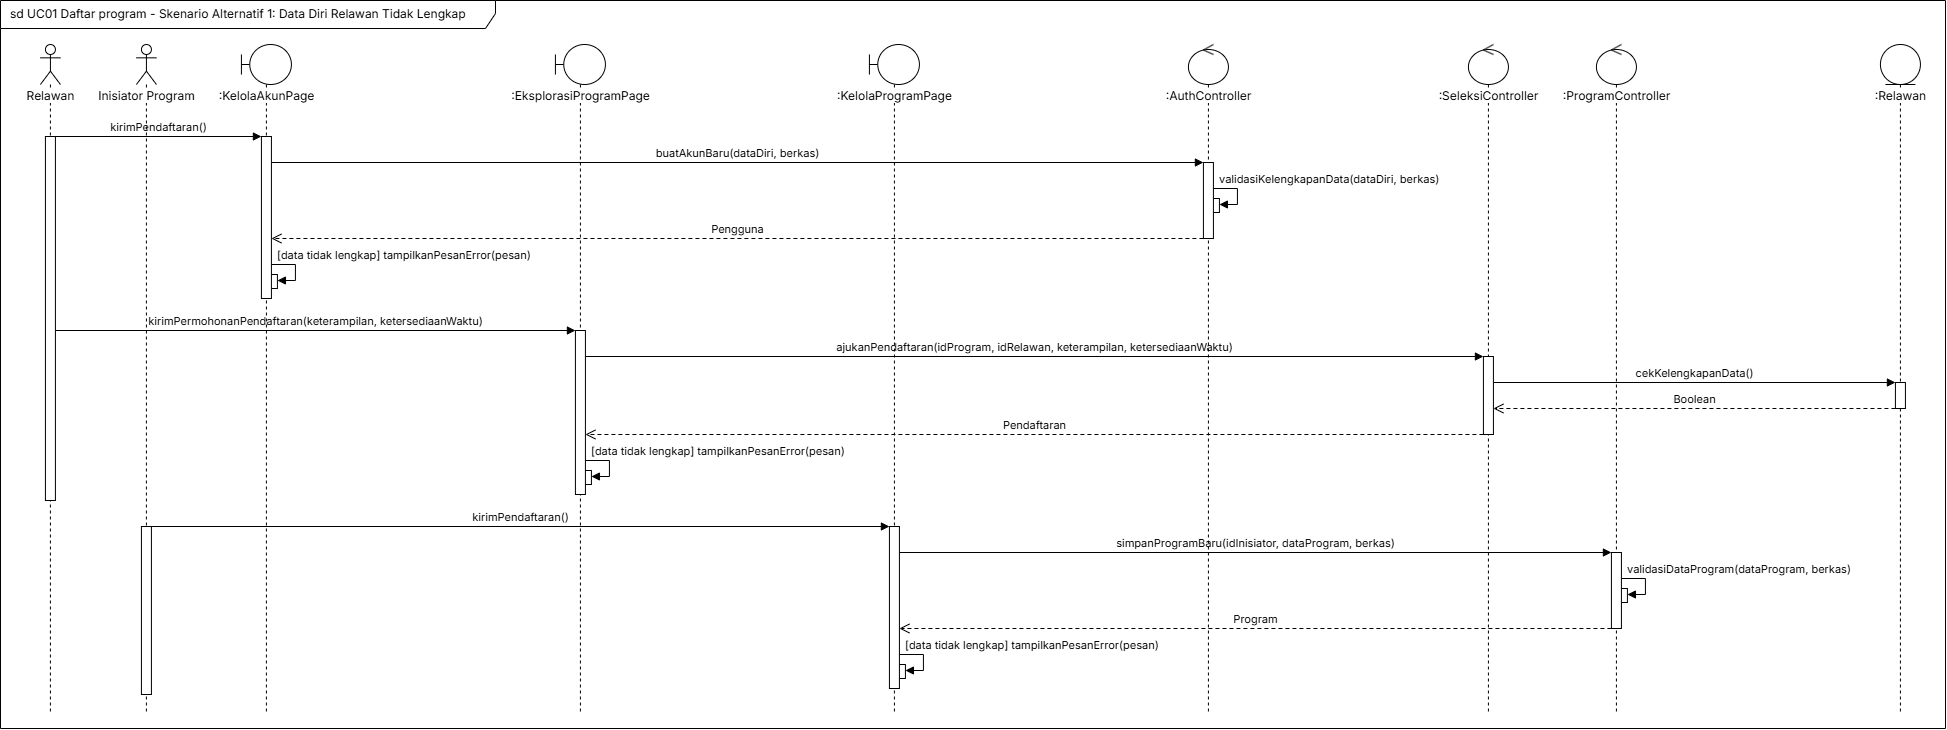

The diagram above was exported from draw.io. Its source (the exported page's mxGraphModel, read from the mxfile embedded in the PNG):
<mxGraphModel dx="2004" dy="1106" grid="0" gridSize="10" guides="1" tooltips="1" connect="1" arrows="1" fold="1" page="0" pageScale="1" pageWidth="1600" pageHeight="1200" math="0" shadow="0">
  <root>
    <mxCell id="0" />
    <mxCell id="1" parent="0" />
    <mxCell id="frame" parent="1" style="shape=umlFrame;whiteSpace=wrap;html=1;fontFamily=Inter;fontSource=https%3A%2F%2Ffonts.googleapis.com%2Fcss%3Ffamily%3DInter;fontSize=12;width=495;height=28;boundedLbl=1;verticalAlign=middle;align=left;spacingLeft=8;fillColor=none;" value="sd UC01 Daftar program - Skenario Alternatif 1: Data Diri Relawan Tidak Lengkap" vertex="1">
      <mxGeometry height="728" width="1945" x="14" y="10" as="geometry" />
    </mxCell>
    <mxCell id="ll_R" parent="1" style="shape=umlLifeline;participant=umlActor;perimeter=lifelinePerimeter;whiteSpace=nowrap;container=1;dropTarget=0;collapsible=0;recursiveResize=0;outlineConnect=0;portConstraint=eastwest;verticalAlign=top;spacingTop=38;size=40;fontSize=12;labelBackgroundColor=#ffffff;html=1;fontFamily=Inter;fontSource=https%3A%2F%2Ffonts.googleapis.com%2Fcss%3Ffamily%3DInter;" value="Relawan" vertex="1">
      <mxGeometry height="670" width="20" x="53.9219" y="54" as="geometry" />
    </mxCell>
    <mxCell id="act4" parent="ll_R" style="html=1;points=[];perimeter=orthogonalPerimeter;outlineConnect=0;targetShapes=umlLifeline;portConstraint=eastwest;fillColor=#ffffff;" value="" vertex="1">
      <mxGeometry height="364" width="10" x="5" y="92" as="geometry" />
    </mxCell>
    <mxCell id="ll_I" parent="1" style="shape=umlLifeline;participant=umlActor;perimeter=lifelinePerimeter;whiteSpace=nowrap;container=1;dropTarget=0;collapsible=0;recursiveResize=0;outlineConnect=0;portConstraint=eastwest;verticalAlign=top;spacingTop=38;size=40;fontSize=12;labelBackgroundColor=#ffffff;html=1;fontFamily=Inter;fontSource=https%3A%2F%2Ffonts.googleapis.com%2Fcss%3Ffamily%3DInter;" value="Inisiator Program" vertex="1">
      <mxGeometry height="670" width="20" x="149.922" y="54" as="geometry" />
    </mxCell>
    <mxCell id="act13" parent="ll_I" style="html=1;points=[];perimeter=orthogonalPerimeter;outlineConnect=0;targetShapes=umlLifeline;portConstraint=eastwest;fillColor=#ffffff;" value="" vertex="1">
      <mxGeometry height="168" width="10" x="5" y="482" as="geometry" />
    </mxCell>
    <mxCell id="ll_KAP" parent="1" style="shape=umlLifeline;participant=umlBoundary;perimeter=lifelinePerimeter;whiteSpace=nowrap;container=1;dropTarget=0;collapsible=0;recursiveResize=0;outlineConnect=0;portConstraint=eastwest;verticalAlign=top;spacingTop=38;size=40;fontSize=12;labelBackgroundColor=#ffffff;html=1;fontFamily=Inter;fontSource=https%3A%2F%2Ffonts.googleapis.com%2Fcss%3Ffamily%3DInter;" value=":KelolaAkunPage" vertex="1">
      <mxGeometry height="670" width="50" x="254.922" y="54" as="geometry" />
    </mxCell>
    <mxCell id="act2" parent="ll_KAP" style="html=1;points=[];perimeter=orthogonalPerimeter;outlineConnect=0;targetShapes=umlLifeline;portConstraint=eastwest;fillColor=#ffffff;" value="" vertex="1">
      <mxGeometry height="14" width="10" x="26" y="230" as="geometry" />
    </mxCell>
    <mxCell id="act3" parent="ll_KAP" style="html=1;points=[];perimeter=orthogonalPerimeter;outlineConnect=0;targetShapes=umlLifeline;portConstraint=eastwest;fillColor=#ffffff;" value="" vertex="1">
      <mxGeometry height="162" width="10" x="20" y="92" as="geometry" />
    </mxCell>
    <mxCell id="ll_EPP" parent="1" style="shape=umlLifeline;participant=umlBoundary;perimeter=lifelinePerimeter;whiteSpace=nowrap;container=1;dropTarget=0;collapsible=0;recursiveResize=0;outlineConnect=0;portConstraint=eastwest;verticalAlign=top;spacingTop=38;size=40;fontSize=12;labelBackgroundColor=#ffffff;html=1;fontFamily=Inter;fontSource=https%3A%2F%2Ffonts.googleapis.com%2Fcss%3Ffamily%3DInter;" value=":EksplorasiProgramPage" vertex="1">
      <mxGeometry height="670" width="50" x="568.922" y="54" as="geometry" />
    </mxCell>
    <mxCell id="act7" parent="ll_EPP" style="html=1;points=[];perimeter=orthogonalPerimeter;outlineConnect=0;targetShapes=umlLifeline;portConstraint=eastwest;fillColor=#ffffff;" value="" vertex="1">
      <mxGeometry height="14" width="10" x="26" y="426" as="geometry" />
    </mxCell>
    <mxCell id="act8" parent="ll_EPP" style="html=1;points=[];perimeter=orthogonalPerimeter;outlineConnect=0;targetShapes=umlLifeline;portConstraint=eastwest;fillColor=#ffffff;" value="" vertex="1">
      <mxGeometry height="164" width="10" x="20" y="286" as="geometry" />
    </mxCell>
    <mxCell id="ll_KPP" parent="1" style="shape=umlLifeline;participant=umlBoundary;perimeter=lifelinePerimeter;whiteSpace=nowrap;container=1;dropTarget=0;collapsible=0;recursiveResize=0;outlineConnect=0;portConstraint=eastwest;verticalAlign=top;spacingTop=38;size=40;fontSize=12;labelBackgroundColor=#ffffff;html=1;fontFamily=Inter;fontSource=https%3A%2F%2Ffonts.googleapis.com%2Fcss%3Ffamily%3DInter;" value=":KelolaProgramPage" vertex="1">
      <mxGeometry height="670" width="50" x="882.922" y="54" as="geometry" />
    </mxCell>
    <mxCell id="act11" parent="ll_KPP" style="html=1;points=[];perimeter=orthogonalPerimeter;outlineConnect=0;targetShapes=umlLifeline;portConstraint=eastwest;fillColor=#ffffff;" value="" vertex="1">
      <mxGeometry height="14" width="10" x="26" y="620" as="geometry" />
    </mxCell>
    <mxCell id="act12" parent="ll_KPP" style="html=1;points=[];perimeter=orthogonalPerimeter;outlineConnect=0;targetShapes=umlLifeline;portConstraint=eastwest;fillColor=#ffffff;" value="" vertex="1">
      <mxGeometry height="162" width="10" x="20" y="482" as="geometry" />
    </mxCell>
    <mxCell id="ll_AC" parent="1" style="shape=umlLifeline;participant=umlControl;perimeter=lifelinePerimeter;whiteSpace=nowrap;container=1;dropTarget=0;collapsible=0;recursiveResize=0;outlineConnect=0;portConstraint=eastwest;verticalAlign=top;spacingTop=38;size=40;fontSize=12;labelBackgroundColor=#ffffff;html=1;fontFamily=Inter;fontSource=https%3A%2F%2Ffonts.googleapis.com%2Fcss%3Ffamily%3DInter;" value=":AuthController" vertex="1">
      <mxGeometry height="670" width="40" x="1201.92" y="54" as="geometry" />
    </mxCell>
    <mxCell id="act0" parent="ll_AC" style="html=1;points=[];perimeter=orthogonalPerimeter;outlineConnect=0;targetShapes=umlLifeline;portConstraint=eastwest;fillColor=#ffffff;" value="" vertex="1">
      <mxGeometry height="14" width="10" x="21" y="154" as="geometry" />
    </mxCell>
    <mxCell id="act1" parent="ll_AC" style="html=1;points=[];perimeter=orthogonalPerimeter;outlineConnect=0;targetShapes=umlLifeline;portConstraint=eastwest;fillColor=#ffffff;" value="" vertex="1">
      <mxGeometry height="76" width="10" x="15" y="118" as="geometry" />
    </mxCell>
    <mxCell id="ll_SC" parent="1" style="shape=umlLifeline;participant=umlControl;perimeter=lifelinePerimeter;whiteSpace=nowrap;container=1;dropTarget=0;collapsible=0;recursiveResize=0;outlineConnect=0;portConstraint=eastwest;verticalAlign=top;spacingTop=38;size=40;fontSize=12;labelBackgroundColor=#ffffff;html=1;fontFamily=Inter;fontSource=https%3A%2F%2Ffonts.googleapis.com%2Fcss%3Ffamily%3DInter;" value=":SeleksiController" vertex="1">
      <mxGeometry height="670" width="40" x="1481.92" y="54" as="geometry" />
    </mxCell>
    <mxCell id="act6" parent="ll_SC" style="html=1;points=[];perimeter=orthogonalPerimeter;outlineConnect=0;targetShapes=umlLifeline;portConstraint=eastwest;fillColor=#ffffff;" value="" vertex="1">
      <mxGeometry height="78" width="10" x="15" y="312" as="geometry" />
    </mxCell>
    <mxCell id="ll_PC" parent="1" style="shape=umlLifeline;participant=umlControl;perimeter=lifelinePerimeter;whiteSpace=nowrap;container=1;dropTarget=0;collapsible=0;recursiveResize=0;outlineConnect=0;portConstraint=eastwest;verticalAlign=top;spacingTop=38;size=40;fontSize=12;labelBackgroundColor=#ffffff;html=1;fontFamily=Inter;fontSource=https%3A%2F%2Ffonts.googleapis.com%2Fcss%3Ffamily%3DInter;" value=":ProgramController" vertex="1">
      <mxGeometry height="670" width="40" x="1609.92" y="54" as="geometry" />
    </mxCell>
    <mxCell id="act9" parent="ll_PC" style="html=1;points=[];perimeter=orthogonalPerimeter;outlineConnect=0;targetShapes=umlLifeline;portConstraint=eastwest;fillColor=#ffffff;" value="" vertex="1">
      <mxGeometry height="14" width="10" x="21" y="544" as="geometry" />
    </mxCell>
    <mxCell id="act10" parent="ll_PC" style="html=1;points=[];perimeter=orthogonalPerimeter;outlineConnect=0;targetShapes=umlLifeline;portConstraint=eastwest;fillColor=#ffffff;" value="" vertex="1">
      <mxGeometry height="76" width="10" x="15" y="508" as="geometry" />
    </mxCell>
    <mxCell id="ll_eRel" parent="1" style="shape=umlLifeline;participant=umlEntity;perimeter=lifelinePerimeter;whiteSpace=nowrap;container=1;dropTarget=0;collapsible=0;recursiveResize=0;outlineConnect=0;portConstraint=eastwest;verticalAlign=top;spacingTop=38;size=40;fontSize=12;labelBackgroundColor=#ffffff;html=1;fontFamily=Inter;fontSource=https%3A%2F%2Ffonts.googleapis.com%2Fcss%3Ffamily%3DInter;" value=":Relawan" vertex="1">
      <mxGeometry height="670" width="40" x="1893.92" y="54" as="geometry" />
    </mxCell>
    <mxCell id="act5" parent="ll_eRel" style="html=1;points=[];perimeter=orthogonalPerimeter;outlineConnect=0;targetShapes=umlLifeline;portConstraint=eastwest;fillColor=#ffffff;" value="" vertex="1">
      <mxGeometry height="26" width="10" x="15" y="338" as="geometry" />
    </mxCell>
    <mxCell id="m0" edge="1" parent="1" style="html=1;fontFamily=Inter;fontSource=https%3A%2F%2Ffonts.googleapis.com%2Fcss%3Ffamily%3DInter;fontSize=11;verticalAlign=bottom;labelBackgroundColor=none;endArrow=block;endFill=1;endSize=6;" value="kirimPendaftaran()">
      <mxGeometry relative="1" as="geometry">
        <mxPoint x="68.9219" y="146" as="sourcePoint" />
        <mxPoint x="274.922" y="146" as="targetPoint" />
      </mxGeometry>
    </mxCell>
    <mxCell id="m1" edge="1" parent="1" style="html=1;fontFamily=Inter;fontSource=https%3A%2F%2Ffonts.googleapis.com%2Fcss%3Ffamily%3DInter;fontSize=11;verticalAlign=bottom;labelBackgroundColor=none;endArrow=block;endFill=1;endSize=6;" value="buatAkunBaru(dataDiri, berkas)">
      <mxGeometry relative="1" as="geometry">
        <mxPoint x="284.922" y="172" as="sourcePoint" />
        <mxPoint x="1216.92" y="172" as="targetPoint" />
      </mxGeometry>
    </mxCell>
    <mxCell id="m2" edge="1" parent="1" style="html=1;fontFamily=Inter;fontSource=https%3A%2F%2Ffonts.googleapis.com%2Fcss%3Ffamily%3DInter;fontSize=11;align=left;spacingLeft=4;verticalAlign=middle;endArrow=block;endFill=1;endSize=6;rounded=0;labelBackgroundColor=none;" value="validasiKelengkapanData(dataDiri, berkas)">
      <mxGeometry relative="1" x="-1" as="geometry">
        <mxPoint y="-9" as="offset" />
        <Array as="points">
          <mxPoint x="1250.92" y="198" />
          <mxPoint x="1250.92" y="214" />
        </Array>
        <mxPoint x="1226.92" y="198" as="sourcePoint" />
        <mxPoint x="1232.92" y="214" as="targetPoint" />
      </mxGeometry>
    </mxCell>
    <mxCell id="m3" edge="1" parent="1" style="html=1;fontFamily=Inter;fontSource=https%3A%2F%2Ffonts.googleapis.com%2Fcss%3Ffamily%3DInter;fontSize=11;verticalAlign=bottom;labelBackgroundColor=none;endArrow=open;endSize=8;dashed=1;dashPattern=4 3;" value="Pengguna">
      <mxGeometry relative="1" as="geometry">
        <mxPoint x="1216.92" y="248" as="sourcePoint" />
        <mxPoint x="284.922" y="248" as="targetPoint" />
      </mxGeometry>
    </mxCell>
    <mxCell id="m4" edge="1" parent="1" style="html=1;fontFamily=Inter;fontSource=https%3A%2F%2Ffonts.googleapis.com%2Fcss%3Ffamily%3DInter;fontSize=11;align=left;spacingLeft=4;verticalAlign=middle;endArrow=block;endFill=1;endSize=6;rounded=0;labelBackgroundColor=none;" value="[data tidak lengkap] tampilkanPesanError(pesan)">
      <mxGeometry relative="1" x="-1" as="geometry">
        <mxPoint y="-9" as="offset" />
        <Array as="points">
          <mxPoint x="308.922" y="274" />
          <mxPoint x="308.922" y="290" />
        </Array>
        <mxPoint x="284.922" y="274" as="sourcePoint" />
        <mxPoint x="290.922" y="290" as="targetPoint" />
      </mxGeometry>
    </mxCell>
    <mxCell id="m5" edge="1" parent="1" style="html=1;fontFamily=Inter;fontSource=https%3A%2F%2Ffonts.googleapis.com%2Fcss%3Ffamily%3DInter;fontSize=11;verticalAlign=bottom;labelBackgroundColor=none;endArrow=block;endFill=1;endSize=6;" value="kirimPermohonanPendaftaran(keterampilan, ketersediaanWaktu)">
      <mxGeometry relative="1" as="geometry">
        <mxPoint x="68.9219" y="340" as="sourcePoint" />
        <mxPoint x="588.922" y="340" as="targetPoint" />
      </mxGeometry>
    </mxCell>
    <mxCell id="m6" edge="1" parent="1" style="html=1;fontFamily=Inter;fontSource=https%3A%2F%2Ffonts.googleapis.com%2Fcss%3Ffamily%3DInter;fontSize=11;verticalAlign=bottom;labelBackgroundColor=none;endArrow=block;endFill=1;endSize=6;" value="ajukanPendaftaran(idProgram, idRelawan, keterampilan, ketersediaanWaktu)">
      <mxGeometry relative="1" as="geometry">
        <mxPoint x="598.922" y="366" as="sourcePoint" />
        <mxPoint x="1496.92" y="366" as="targetPoint" />
      </mxGeometry>
    </mxCell>
    <mxCell id="m7" edge="1" parent="1" style="html=1;fontFamily=Inter;fontSource=https%3A%2F%2Ffonts.googleapis.com%2Fcss%3Ffamily%3DInter;fontSize=11;verticalAlign=bottom;labelBackgroundColor=none;endArrow=block;endFill=1;endSize=6;" value="cekKelengkapanData()">
      <mxGeometry relative="1" as="geometry">
        <mxPoint x="1506.92" y="392" as="sourcePoint" />
        <mxPoint x="1908.92" y="392" as="targetPoint" />
      </mxGeometry>
    </mxCell>
    <mxCell id="m8" edge="1" parent="1" style="html=1;fontFamily=Inter;fontSource=https%3A%2F%2Ffonts.googleapis.com%2Fcss%3Ffamily%3DInter;fontSize=11;verticalAlign=bottom;labelBackgroundColor=none;endArrow=open;endSize=8;dashed=1;dashPattern=4 3;" value="Boolean">
      <mxGeometry relative="1" as="geometry">
        <mxPoint x="1908.92" y="418" as="sourcePoint" />
        <mxPoint x="1506.92" y="418" as="targetPoint" />
      </mxGeometry>
    </mxCell>
    <mxCell id="m9" edge="1" parent="1" style="html=1;fontFamily=Inter;fontSource=https%3A%2F%2Ffonts.googleapis.com%2Fcss%3Ffamily%3DInter;fontSize=11;verticalAlign=bottom;labelBackgroundColor=none;endArrow=open;endSize=8;dashed=1;dashPattern=4 3;" value="Pendaftaran">
      <mxGeometry relative="1" as="geometry">
        <mxPoint x="1496.92" y="444" as="sourcePoint" />
        <mxPoint x="598.922" y="444" as="targetPoint" />
      </mxGeometry>
    </mxCell>
    <mxCell id="m10" edge="1" parent="1" style="html=1;fontFamily=Inter;fontSource=https%3A%2F%2Ffonts.googleapis.com%2Fcss%3Ffamily%3DInter;fontSize=11;align=left;spacingLeft=4;verticalAlign=middle;endArrow=block;endFill=1;endSize=6;rounded=0;labelBackgroundColor=none;" value="[data tidak lengkap] tampilkanPesanError(pesan)">
      <mxGeometry relative="1" x="-1" as="geometry">
        <mxPoint y="-9" as="offset" />
        <Array as="points">
          <mxPoint x="622.922" y="470" />
          <mxPoint x="622.922" y="486" />
        </Array>
        <mxPoint x="598.922" y="470" as="sourcePoint" />
        <mxPoint x="604.922" y="486" as="targetPoint" />
      </mxGeometry>
    </mxCell>
    <mxCell id="m11" edge="1" parent="1" style="html=1;fontFamily=Inter;fontSource=https%3A%2F%2Ffonts.googleapis.com%2Fcss%3Ffamily%3DInter;fontSize=11;verticalAlign=bottom;labelBackgroundColor=none;endArrow=block;endFill=1;endSize=6;" value="kirimPendaftaran()">
      <mxGeometry relative="1" as="geometry">
        <mxPoint x="164.922" y="536" as="sourcePoint" />
        <mxPoint x="902.922" y="536" as="targetPoint" />
      </mxGeometry>
    </mxCell>
    <mxCell id="m12" edge="1" parent="1" style="html=1;fontFamily=Inter;fontSource=https%3A%2F%2Ffonts.googleapis.com%2Fcss%3Ffamily%3DInter;fontSize=11;verticalAlign=bottom;labelBackgroundColor=none;endArrow=block;endFill=1;endSize=6;" value="simpanProgramBaru(idInisiator, dataProgram, berkas)">
      <mxGeometry relative="1" as="geometry">
        <mxPoint x="912.922" y="562" as="sourcePoint" />
        <mxPoint x="1624.92" y="562" as="targetPoint" />
      </mxGeometry>
    </mxCell>
    <mxCell id="m13" edge="1" parent="1" style="html=1;fontFamily=Inter;fontSource=https%3A%2F%2Ffonts.googleapis.com%2Fcss%3Ffamily%3DInter;fontSize=11;align=left;spacingLeft=4;verticalAlign=middle;endArrow=block;endFill=1;endSize=6;rounded=0;labelBackgroundColor=none;" value="validasiDataProgram(dataProgram, berkas)">
      <mxGeometry relative="1" x="-1" as="geometry">
        <mxPoint y="-9" as="offset" />
        <Array as="points">
          <mxPoint x="1658.92" y="588" />
          <mxPoint x="1658.92" y="604" />
        </Array>
        <mxPoint x="1634.92" y="588" as="sourcePoint" />
        <mxPoint x="1640.92" y="604" as="targetPoint" />
      </mxGeometry>
    </mxCell>
    <mxCell id="m14" edge="1" parent="1" style="html=1;fontFamily=Inter;fontSource=https%3A%2F%2Ffonts.googleapis.com%2Fcss%3Ffamily%3DInter;fontSize=11;verticalAlign=bottom;labelBackgroundColor=none;endArrow=open;endSize=8;dashed=1;dashPattern=4 3;" value="Program">
      <mxGeometry relative="1" as="geometry">
        <mxPoint x="1624.92" y="638" as="sourcePoint" />
        <mxPoint x="912.922" y="638" as="targetPoint" />
      </mxGeometry>
    </mxCell>
    <mxCell id="m15" edge="1" parent="1" style="html=1;fontFamily=Inter;fontSource=https%3A%2F%2Ffonts.googleapis.com%2Fcss%3Ffamily%3DInter;fontSize=11;align=left;spacingLeft=4;verticalAlign=middle;endArrow=block;endFill=1;endSize=6;rounded=0;labelBackgroundColor=none;" value="[data tidak lengkap] tampilkanPesanError(pesan)">
      <mxGeometry relative="1" x="-1" as="geometry">
        <mxPoint y="-9" as="offset" />
        <Array as="points">
          <mxPoint x="936.922" y="664" />
          <mxPoint x="936.922" y="680" />
        </Array>
        <mxPoint x="912.922" y="664" as="sourcePoint" />
        <mxPoint x="918.922" y="680" as="targetPoint" />
      </mxGeometry>
    </mxCell>
  </root>
</mxGraphModel>